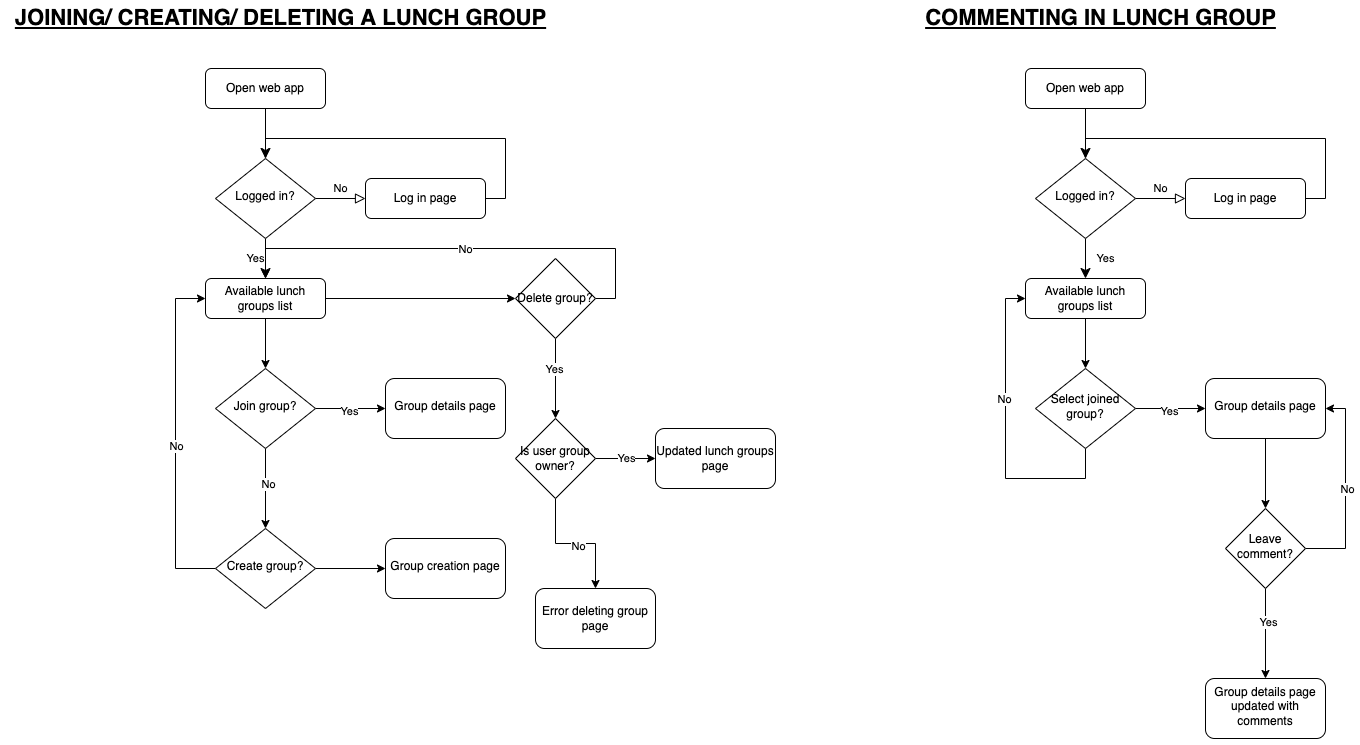

The diagram above was exported from draw.io. Its source (the exported page's mxGraphModel, read from the mxfile embedded in the PNG):
<mxGraphModel dx="1957" dy="1307" grid="1" gridSize="10" guides="1" tooltips="1" connect="1" arrows="1" fold="1" page="1" pageScale="1" pageWidth="827" pageHeight="1169" math="0" shadow="0">
  <root>
    <mxCell id="WIyWlLk6GJQsqaUBKTNV-0" />
    <mxCell id="WIyWlLk6GJQsqaUBKTNV-1" parent="WIyWlLk6GJQsqaUBKTNV-0" />
    <mxCell id="WIyWlLk6GJQsqaUBKTNV-2" value="" style="rounded=0;html=1;jettySize=auto;orthogonalLoop=1;fontSize=11;endArrow=openThin;endFill=0;endSize=8;strokeWidth=1;shadow=0;labelBackgroundColor=none;edgeStyle=orthogonalEdgeStyle;" parent="WIyWlLk6GJQsqaUBKTNV-1" source="WIyWlLk6GJQsqaUBKTNV-3" target="WIyWlLk6GJQsqaUBKTNV-6" edge="1">
      <mxGeometry relative="1" as="geometry" />
    </mxCell>
    <mxCell id="WIyWlLk6GJQsqaUBKTNV-3" value="Open web app" style="rounded=1;whiteSpace=wrap;html=1;fontSize=12;glass=0;strokeWidth=1;shadow=0;" parent="WIyWlLk6GJQsqaUBKTNV-1" vertex="1">
      <mxGeometry x="160" y="80" width="120" height="40" as="geometry" />
    </mxCell>
    <mxCell id="WIyWlLk6GJQsqaUBKTNV-4" value="Yes" style="rounded=0;html=1;jettySize=auto;orthogonalLoop=1;fontSize=11;endArrow=classic;endFill=1;endSize=8;strokeWidth=1;shadow=0;labelBackgroundColor=none;edgeStyle=orthogonalEdgeStyle;" parent="WIyWlLk6GJQsqaUBKTNV-1" source="WIyWlLk6GJQsqaUBKTNV-6" edge="1">
      <mxGeometry y="-10" relative="1" as="geometry">
        <mxPoint as="offset" />
        <mxPoint x="220" y="290" as="targetPoint" />
      </mxGeometry>
    </mxCell>
    <mxCell id="WIyWlLk6GJQsqaUBKTNV-5" value="No" style="edgeStyle=orthogonalEdgeStyle;rounded=0;html=1;jettySize=auto;orthogonalLoop=1;fontSize=11;endArrow=block;endFill=0;endSize=8;strokeWidth=1;shadow=0;labelBackgroundColor=none;" parent="WIyWlLk6GJQsqaUBKTNV-1" source="WIyWlLk6GJQsqaUBKTNV-6" target="WIyWlLk6GJQsqaUBKTNV-7" edge="1">
      <mxGeometry y="10" relative="1" as="geometry">
        <mxPoint as="offset" />
      </mxGeometry>
    </mxCell>
    <mxCell id="WIyWlLk6GJQsqaUBKTNV-6" value="Logged in?" style="rhombus;whiteSpace=wrap;html=1;shadow=0;fontFamily=Helvetica;fontSize=12;align=center;strokeWidth=1;spacing=6;spacingTop=-4;" parent="WIyWlLk6GJQsqaUBKTNV-1" vertex="1">
      <mxGeometry x="170" y="170" width="100" height="80" as="geometry" />
    </mxCell>
    <mxCell id="WIyWlLk6GJQsqaUBKTNV-7" value="Log in page" style="rounded=1;whiteSpace=wrap;html=1;fontSize=12;glass=0;strokeWidth=1;shadow=0;" parent="WIyWlLk6GJQsqaUBKTNV-1" vertex="1">
      <mxGeometry x="320" y="190" width="120" height="40" as="geometry" />
    </mxCell>
    <mxCell id="VuYMd_TOy57Y_w9J8bJg-5" value="" style="edgeStyle=orthogonalEdgeStyle;rounded=0;orthogonalLoop=1;jettySize=auto;html=1;endArrow=classic;endFill=1;" edge="1" parent="WIyWlLk6GJQsqaUBKTNV-1" source="WIyWlLk6GJQsqaUBKTNV-12" target="VuYMd_TOy57Y_w9J8bJg-1">
      <mxGeometry relative="1" as="geometry" />
    </mxCell>
    <mxCell id="VuYMd_TOy57Y_w9J8bJg-72" value="" style="edgeStyle=orthogonalEdgeStyle;rounded=0;orthogonalLoop=1;jettySize=auto;html=1;fontSize=11;endArrow=classic;endFill=1;" edge="1" parent="WIyWlLk6GJQsqaUBKTNV-1" source="WIyWlLk6GJQsqaUBKTNV-12" target="VuYMd_TOy57Y_w9J8bJg-71">
      <mxGeometry relative="1" as="geometry" />
    </mxCell>
    <mxCell id="WIyWlLk6GJQsqaUBKTNV-12" value="Available lunch groups list" style="rounded=1;whiteSpace=wrap;html=1;fontSize=12;glass=0;strokeWidth=1;shadow=0;" parent="WIyWlLk6GJQsqaUBKTNV-1" vertex="1">
      <mxGeometry x="160" y="290" width="120" height="40" as="geometry" />
    </mxCell>
    <mxCell id="VuYMd_TOy57Y_w9J8bJg-0" value="" style="edgeStyle=orthogonalEdgeStyle;rounded=0;html=1;jettySize=auto;orthogonalLoop=1;fontSize=11;endArrow=classic;endFill=1;endSize=8;strokeWidth=1;shadow=0;labelBackgroundColor=none;exitX=1;exitY=0.5;exitDx=0;exitDy=0;entryX=0.5;entryY=0;entryDx=0;entryDy=0;" edge="1" parent="WIyWlLk6GJQsqaUBKTNV-1" source="WIyWlLk6GJQsqaUBKTNV-7" target="WIyWlLk6GJQsqaUBKTNV-6">
      <mxGeometry y="10" relative="1" as="geometry">
        <mxPoint as="offset" />
        <mxPoint x="280" y="220" as="sourcePoint" />
        <mxPoint x="330" y="220" as="targetPoint" />
        <Array as="points">
          <mxPoint x="460" y="210" />
          <mxPoint x="460" y="150" />
          <mxPoint x="220" y="150" />
        </Array>
      </mxGeometry>
    </mxCell>
    <mxCell id="VuYMd_TOy57Y_w9J8bJg-3" value="" style="edgeStyle=orthogonalEdgeStyle;rounded=0;orthogonalLoop=1;jettySize=auto;html=1;" edge="1" parent="WIyWlLk6GJQsqaUBKTNV-1" source="VuYMd_TOy57Y_w9J8bJg-1" target="VuYMd_TOy57Y_w9J8bJg-2">
      <mxGeometry relative="1" as="geometry" />
    </mxCell>
    <mxCell id="VuYMd_TOy57Y_w9J8bJg-4" value="Yes" style="edgeLabel;html=1;align=center;verticalAlign=middle;resizable=0;points=[];" vertex="1" connectable="0" parent="VuYMd_TOy57Y_w9J8bJg-3">
      <mxGeometry x="-0.0531" y="-2" relative="1" as="geometry">
        <mxPoint as="offset" />
      </mxGeometry>
    </mxCell>
    <mxCell id="VuYMd_TOy57Y_w9J8bJg-7" value="" style="edgeStyle=orthogonalEdgeStyle;rounded=0;orthogonalLoop=1;jettySize=auto;html=1;endArrow=classic;endFill=1;" edge="1" parent="WIyWlLk6GJQsqaUBKTNV-1" source="VuYMd_TOy57Y_w9J8bJg-1" target="VuYMd_TOy57Y_w9J8bJg-6">
      <mxGeometry relative="1" as="geometry" />
    </mxCell>
    <mxCell id="VuYMd_TOy57Y_w9J8bJg-8" value="No" style="edgeLabel;html=1;align=center;verticalAlign=middle;resizable=0;points=[];" vertex="1" connectable="0" parent="VuYMd_TOy57Y_w9J8bJg-7">
      <mxGeometry x="-0.1321" y="2" relative="1" as="geometry">
        <mxPoint as="offset" />
      </mxGeometry>
    </mxCell>
    <mxCell id="VuYMd_TOy57Y_w9J8bJg-1" value="Join group?" style="rhombus;whiteSpace=wrap;html=1;shadow=0;fontFamily=Helvetica;fontSize=12;align=center;strokeWidth=1;spacing=6;spacingTop=-4;" vertex="1" parent="WIyWlLk6GJQsqaUBKTNV-1">
      <mxGeometry x="170" y="380" width="100" height="80" as="geometry" />
    </mxCell>
    <mxCell id="VuYMd_TOy57Y_w9J8bJg-2" value="Group details page" style="rounded=1;whiteSpace=wrap;html=1;shadow=0;strokeWidth=1;spacing=6;spacingTop=-4;" vertex="1" parent="WIyWlLk6GJQsqaUBKTNV-1">
      <mxGeometry x="340" y="390" width="120" height="60" as="geometry" />
    </mxCell>
    <mxCell id="VuYMd_TOy57Y_w9J8bJg-10" value="" style="edgeStyle=orthogonalEdgeStyle;rounded=0;orthogonalLoop=1;jettySize=auto;html=1;endArrow=classic;endFill=1;" edge="1" parent="WIyWlLk6GJQsqaUBKTNV-1" source="VuYMd_TOy57Y_w9J8bJg-6" target="VuYMd_TOy57Y_w9J8bJg-9">
      <mxGeometry relative="1" as="geometry" />
    </mxCell>
    <mxCell id="VuYMd_TOy57Y_w9J8bJg-14" value="" style="edgeStyle=orthogonalEdgeStyle;rounded=0;orthogonalLoop=1;jettySize=auto;html=1;endArrow=classic;endFill=1;entryX=0;entryY=0.5;entryDx=0;entryDy=0;" edge="1" parent="WIyWlLk6GJQsqaUBKTNV-1" source="VuYMd_TOy57Y_w9J8bJg-6" target="WIyWlLk6GJQsqaUBKTNV-12">
      <mxGeometry relative="1" as="geometry">
        <mxPoint x="220" y="710" as="targetPoint" />
        <Array as="points">
          <mxPoint x="130" y="580" />
          <mxPoint x="130" y="310" />
        </Array>
      </mxGeometry>
    </mxCell>
    <mxCell id="VuYMd_TOy57Y_w9J8bJg-15" value="No" style="edgeLabel;html=1;align=center;verticalAlign=middle;resizable=0;points=[];" vertex="1" connectable="0" parent="VuYMd_TOy57Y_w9J8bJg-14">
      <mxGeometry x="-0.0381" relative="1" as="geometry">
        <mxPoint as="offset" />
      </mxGeometry>
    </mxCell>
    <mxCell id="VuYMd_TOy57Y_w9J8bJg-6" value="Create group?" style="rhombus;whiteSpace=wrap;html=1;shadow=0;fontFamily=Helvetica;fontSize=12;align=center;strokeWidth=1;spacing=6;spacingTop=-4;" vertex="1" parent="WIyWlLk6GJQsqaUBKTNV-1">
      <mxGeometry x="170" y="540" width="100" height="80" as="geometry" />
    </mxCell>
    <mxCell id="VuYMd_TOy57Y_w9J8bJg-9" value="Group creation page" style="rounded=1;whiteSpace=wrap;html=1;shadow=0;strokeWidth=1;spacing=6;spacingTop=-4;" vertex="1" parent="WIyWlLk6GJQsqaUBKTNV-1">
      <mxGeometry x="340" y="550" width="120" height="60" as="geometry" />
    </mxCell>
    <mxCell id="VuYMd_TOy57Y_w9J8bJg-16" value="&lt;b&gt;&lt;u&gt;&lt;font style=&quot;font-size: 22px&quot;&gt;JOINING/ CREATING/ DELETING A LUNCH GROUP&lt;/font&gt;&lt;/u&gt;&lt;/b&gt;" style="text;html=1;resizable=0;autosize=1;align=center;verticalAlign=middle;points=[];fillColor=none;strokeColor=none;rounded=0;" vertex="1" parent="WIyWlLk6GJQsqaUBKTNV-1">
      <mxGeometry x="-40" y="20" width="550" height="20" as="geometry" />
    </mxCell>
    <mxCell id="VuYMd_TOy57Y_w9J8bJg-38" value="" style="rounded=0;html=1;jettySize=auto;orthogonalLoop=1;fontSize=11;endArrow=openThin;endFill=0;endSize=8;strokeWidth=1;shadow=0;labelBackgroundColor=none;edgeStyle=orthogonalEdgeStyle;" edge="1" parent="WIyWlLk6GJQsqaUBKTNV-1" source="VuYMd_TOy57Y_w9J8bJg-39" target="VuYMd_TOy57Y_w9J8bJg-42">
      <mxGeometry relative="1" as="geometry" />
    </mxCell>
    <mxCell id="VuYMd_TOy57Y_w9J8bJg-39" value="Open web app" style="rounded=1;whiteSpace=wrap;html=1;fontSize=12;glass=0;strokeWidth=1;shadow=0;" vertex="1" parent="WIyWlLk6GJQsqaUBKTNV-1">
      <mxGeometry x="980" y="80" width="120" height="40" as="geometry" />
    </mxCell>
    <mxCell id="VuYMd_TOy57Y_w9J8bJg-40" value="Yes" style="rounded=0;html=1;jettySize=auto;orthogonalLoop=1;fontSize=11;endArrow=classic;endFill=1;endSize=8;strokeWidth=1;shadow=0;labelBackgroundColor=none;edgeStyle=orthogonalEdgeStyle;" edge="1" parent="WIyWlLk6GJQsqaUBKTNV-1" source="VuYMd_TOy57Y_w9J8bJg-42">
      <mxGeometry y="20" relative="1" as="geometry">
        <mxPoint as="offset" />
        <mxPoint x="1040" y="290" as="targetPoint" />
      </mxGeometry>
    </mxCell>
    <mxCell id="VuYMd_TOy57Y_w9J8bJg-41" value="No" style="edgeStyle=orthogonalEdgeStyle;rounded=0;html=1;jettySize=auto;orthogonalLoop=1;fontSize=11;endArrow=block;endFill=0;endSize=8;strokeWidth=1;shadow=0;labelBackgroundColor=none;" edge="1" parent="WIyWlLk6GJQsqaUBKTNV-1" source="VuYMd_TOy57Y_w9J8bJg-42" target="VuYMd_TOy57Y_w9J8bJg-43">
      <mxGeometry y="10" relative="1" as="geometry">
        <mxPoint as="offset" />
      </mxGeometry>
    </mxCell>
    <mxCell id="VuYMd_TOy57Y_w9J8bJg-42" value="Logged in?" style="rhombus;whiteSpace=wrap;html=1;shadow=0;fontFamily=Helvetica;fontSize=12;align=center;strokeWidth=1;spacing=6;spacingTop=-4;" vertex="1" parent="WIyWlLk6GJQsqaUBKTNV-1">
      <mxGeometry x="990" y="170" width="100" height="80" as="geometry" />
    </mxCell>
    <mxCell id="VuYMd_TOy57Y_w9J8bJg-43" value="Log in page" style="rounded=1;whiteSpace=wrap;html=1;fontSize=12;glass=0;strokeWidth=1;shadow=0;" vertex="1" parent="WIyWlLk6GJQsqaUBKTNV-1">
      <mxGeometry x="1140" y="190" width="120" height="40" as="geometry" />
    </mxCell>
    <mxCell id="VuYMd_TOy57Y_w9J8bJg-44" value="" style="edgeStyle=orthogonalEdgeStyle;rounded=0;orthogonalLoop=1;jettySize=auto;html=1;endArrow=classic;endFill=1;" edge="1" parent="WIyWlLk6GJQsqaUBKTNV-1" source="VuYMd_TOy57Y_w9J8bJg-45" target="VuYMd_TOy57Y_w9J8bJg-51">
      <mxGeometry relative="1" as="geometry" />
    </mxCell>
    <mxCell id="VuYMd_TOy57Y_w9J8bJg-45" value="Available lunch groups list" style="rounded=1;whiteSpace=wrap;html=1;fontSize=12;glass=0;strokeWidth=1;shadow=0;" vertex="1" parent="WIyWlLk6GJQsqaUBKTNV-1">
      <mxGeometry x="980" y="290" width="120" height="40" as="geometry" />
    </mxCell>
    <mxCell id="VuYMd_TOy57Y_w9J8bJg-46" value="" style="edgeStyle=orthogonalEdgeStyle;rounded=0;html=1;jettySize=auto;orthogonalLoop=1;fontSize=11;endArrow=classic;endFill=1;endSize=8;strokeWidth=1;shadow=0;labelBackgroundColor=none;exitX=1;exitY=0.5;exitDx=0;exitDy=0;entryX=0.5;entryY=0;entryDx=0;entryDy=0;" edge="1" parent="WIyWlLk6GJQsqaUBKTNV-1" source="VuYMd_TOy57Y_w9J8bJg-43" target="VuYMd_TOy57Y_w9J8bJg-42">
      <mxGeometry y="10" relative="1" as="geometry">
        <mxPoint as="offset" />
        <mxPoint x="1100" y="220" as="sourcePoint" />
        <mxPoint x="1150" y="220" as="targetPoint" />
        <Array as="points">
          <mxPoint x="1280" y="210" />
          <mxPoint x="1280" y="150" />
          <mxPoint x="1040" y="150" />
        </Array>
      </mxGeometry>
    </mxCell>
    <mxCell id="VuYMd_TOy57Y_w9J8bJg-47" value="" style="edgeStyle=orthogonalEdgeStyle;rounded=0;orthogonalLoop=1;jettySize=auto;html=1;" edge="1" parent="WIyWlLk6GJQsqaUBKTNV-1" source="VuYMd_TOy57Y_w9J8bJg-51" target="VuYMd_TOy57Y_w9J8bJg-52">
      <mxGeometry relative="1" as="geometry" />
    </mxCell>
    <mxCell id="VuYMd_TOy57Y_w9J8bJg-48" value="Yes" style="edgeLabel;html=1;align=center;verticalAlign=middle;resizable=0;points=[];" vertex="1" connectable="0" parent="VuYMd_TOy57Y_w9J8bJg-47">
      <mxGeometry x="-0.0531" y="-2" relative="1" as="geometry">
        <mxPoint as="offset" />
      </mxGeometry>
    </mxCell>
    <mxCell id="VuYMd_TOy57Y_w9J8bJg-49" value="" style="edgeStyle=orthogonalEdgeStyle;rounded=0;orthogonalLoop=1;jettySize=auto;html=1;endArrow=classic;endFill=1;entryX=0;entryY=0.5;entryDx=0;entryDy=0;" edge="1" parent="WIyWlLk6GJQsqaUBKTNV-1" source="VuYMd_TOy57Y_w9J8bJg-51" target="VuYMd_TOy57Y_w9J8bJg-45">
      <mxGeometry relative="1" as="geometry">
        <mxPoint x="1040" y="540" as="targetPoint" />
        <Array as="points">
          <mxPoint x="1040" y="490" />
          <mxPoint x="960" y="490" />
          <mxPoint x="960" y="310" />
        </Array>
      </mxGeometry>
    </mxCell>
    <mxCell id="VuYMd_TOy57Y_w9J8bJg-50" value="No" style="edgeLabel;html=1;align=center;verticalAlign=middle;resizable=0;points=[];" vertex="1" connectable="0" parent="VuYMd_TOy57Y_w9J8bJg-49">
      <mxGeometry x="-0.1321" y="2" relative="1" as="geometry">
        <mxPoint y="-55" as="offset" />
      </mxGeometry>
    </mxCell>
    <mxCell id="VuYMd_TOy57Y_w9J8bJg-51" value="Select joined group?" style="rhombus;whiteSpace=wrap;html=1;shadow=0;fontFamily=Helvetica;fontSize=12;align=center;strokeWidth=1;spacing=6;spacingTop=-4;" vertex="1" parent="WIyWlLk6GJQsqaUBKTNV-1">
      <mxGeometry x="990" y="380" width="100" height="80" as="geometry" />
    </mxCell>
    <mxCell id="VuYMd_TOy57Y_w9J8bJg-64" value="" style="edgeStyle=orthogonalEdgeStyle;rounded=0;orthogonalLoop=1;jettySize=auto;html=1;fontSize=22;endArrow=classic;endFill=1;" edge="1" parent="WIyWlLk6GJQsqaUBKTNV-1" source="VuYMd_TOy57Y_w9J8bJg-52" target="VuYMd_TOy57Y_w9J8bJg-63">
      <mxGeometry relative="1" as="geometry" />
    </mxCell>
    <mxCell id="VuYMd_TOy57Y_w9J8bJg-52" value="Group details page" style="rounded=1;whiteSpace=wrap;html=1;shadow=0;strokeWidth=1;spacing=6;spacingTop=-4;" vertex="1" parent="WIyWlLk6GJQsqaUBKTNV-1">
      <mxGeometry x="1160" y="390" width="120" height="60" as="geometry" />
    </mxCell>
    <mxCell id="VuYMd_TOy57Y_w9J8bJg-58" value="&lt;span style=&quot;font-size: 22px&quot;&gt;&lt;b&gt;&lt;u&gt;COMMENTING IN LUNCH GROUP&lt;/u&gt;&lt;/b&gt;&lt;/span&gt;" style="text;html=1;resizable=0;autosize=1;align=center;verticalAlign=middle;points=[];fillColor=none;strokeColor=none;rounded=0;" vertex="1" parent="WIyWlLk6GJQsqaUBKTNV-1">
      <mxGeometry x="870" y="20" width="370" height="20" as="geometry" />
    </mxCell>
    <mxCell id="VuYMd_TOy57Y_w9J8bJg-66" value="" style="edgeStyle=orthogonalEdgeStyle;rounded=0;orthogonalLoop=1;jettySize=auto;html=1;fontSize=22;endArrow=classic;endFill=1;entryX=1;entryY=0.5;entryDx=0;entryDy=0;" edge="1" parent="WIyWlLk6GJQsqaUBKTNV-1" source="VuYMd_TOy57Y_w9J8bJg-63" target="VuYMd_TOy57Y_w9J8bJg-52">
      <mxGeometry relative="1" as="geometry">
        <mxPoint x="1319.9999999999998" y="560" as="targetPoint" />
        <Array as="points">
          <mxPoint x="1300" y="560" />
          <mxPoint x="1300" y="420" />
        </Array>
      </mxGeometry>
    </mxCell>
    <mxCell id="VuYMd_TOy57Y_w9J8bJg-67" value="No" style="edgeLabel;html=1;align=center;verticalAlign=middle;resizable=0;points=[];fontSize=11;" vertex="1" connectable="0" parent="VuYMd_TOy57Y_w9J8bJg-66">
      <mxGeometry x="-0.0069" y="-1" relative="1" as="geometry">
        <mxPoint as="offset" />
      </mxGeometry>
    </mxCell>
    <mxCell id="VuYMd_TOy57Y_w9J8bJg-69" value="" style="edgeStyle=orthogonalEdgeStyle;rounded=0;orthogonalLoop=1;jettySize=auto;html=1;fontSize=11;endArrow=classic;endFill=1;" edge="1" parent="WIyWlLk6GJQsqaUBKTNV-1" source="VuYMd_TOy57Y_w9J8bJg-63" target="VuYMd_TOy57Y_w9J8bJg-68">
      <mxGeometry relative="1" as="geometry" />
    </mxCell>
    <mxCell id="VuYMd_TOy57Y_w9J8bJg-70" value="Yes" style="edgeLabel;html=1;align=center;verticalAlign=middle;resizable=0;points=[];fontSize=11;" vertex="1" connectable="0" parent="VuYMd_TOy57Y_w9J8bJg-69">
      <mxGeometry x="-0.2494" y="2" relative="1" as="geometry">
        <mxPoint as="offset" />
      </mxGeometry>
    </mxCell>
    <mxCell id="VuYMd_TOy57Y_w9J8bJg-63" value="Leave comment?" style="rhombus;whiteSpace=wrap;html=1;rounded=0;shadow=0;strokeWidth=1;spacing=6;spacingTop=-4;" vertex="1" parent="WIyWlLk6GJQsqaUBKTNV-1">
      <mxGeometry x="1180" y="520" width="80" height="80" as="geometry" />
    </mxCell>
    <mxCell id="VuYMd_TOy57Y_w9J8bJg-68" value="Group details page updated with comments" style="rounded=1;whiteSpace=wrap;html=1;shadow=0;strokeWidth=1;spacing=6;spacingTop=-4;" vertex="1" parent="WIyWlLk6GJQsqaUBKTNV-1">
      <mxGeometry x="1160" y="690" width="120" height="60" as="geometry" />
    </mxCell>
    <mxCell id="VuYMd_TOy57Y_w9J8bJg-74" style="edgeStyle=orthogonalEdgeStyle;rounded=0;orthogonalLoop=1;jettySize=auto;html=1;exitX=1;exitY=0.5;exitDx=0;exitDy=0;entryX=0.5;entryY=0;entryDx=0;entryDy=0;fontSize=11;endArrow=classic;endFill=1;" edge="1" parent="WIyWlLk6GJQsqaUBKTNV-1" source="VuYMd_TOy57Y_w9J8bJg-71" target="WIyWlLk6GJQsqaUBKTNV-12">
      <mxGeometry relative="1" as="geometry">
        <Array as="points">
          <mxPoint x="570" y="310" />
          <mxPoint x="570" y="260" />
          <mxPoint x="220" y="260" />
        </Array>
      </mxGeometry>
    </mxCell>
    <mxCell id="VuYMd_TOy57Y_w9J8bJg-75" value="No" style="edgeLabel;html=1;align=center;verticalAlign=middle;resizable=0;points=[];fontSize=11;" vertex="1" connectable="0" parent="VuYMd_TOy57Y_w9J8bJg-74">
      <mxGeometry x="-0.5259" relative="1" as="geometry">
        <mxPoint x="-114" as="offset" />
      </mxGeometry>
    </mxCell>
    <mxCell id="VuYMd_TOy57Y_w9J8bJg-77" value="" style="edgeStyle=orthogonalEdgeStyle;rounded=0;orthogonalLoop=1;jettySize=auto;html=1;fontSize=11;endArrow=classic;endFill=1;" edge="1" parent="WIyWlLk6GJQsqaUBKTNV-1" source="VuYMd_TOy57Y_w9J8bJg-71" target="VuYMd_TOy57Y_w9J8bJg-76">
      <mxGeometry relative="1" as="geometry" />
    </mxCell>
    <mxCell id="VuYMd_TOy57Y_w9J8bJg-78" value="Yes" style="edgeLabel;html=1;align=center;verticalAlign=middle;resizable=0;points=[];fontSize=11;" vertex="1" connectable="0" parent="VuYMd_TOy57Y_w9J8bJg-77">
      <mxGeometry x="-0.255" y="-2" relative="1" as="geometry">
        <mxPoint as="offset" />
      </mxGeometry>
    </mxCell>
    <mxCell id="VuYMd_TOy57Y_w9J8bJg-71" value="Delete group?" style="rhombus;whiteSpace=wrap;html=1;rounded=0;glass=0;strokeWidth=1;shadow=0;" vertex="1" parent="WIyWlLk6GJQsqaUBKTNV-1">
      <mxGeometry x="470" y="270" width="80" height="80" as="geometry" />
    </mxCell>
    <mxCell id="VuYMd_TOy57Y_w9J8bJg-80" value="" style="edgeStyle=orthogonalEdgeStyle;rounded=0;orthogonalLoop=1;jettySize=auto;html=1;fontSize=11;endArrow=classic;endFill=1;" edge="1" parent="WIyWlLk6GJQsqaUBKTNV-1" source="VuYMd_TOy57Y_w9J8bJg-76" target="VuYMd_TOy57Y_w9J8bJg-79">
      <mxGeometry relative="1" as="geometry" />
    </mxCell>
    <mxCell id="VuYMd_TOy57Y_w9J8bJg-83" value="Yes" style="edgeLabel;html=1;align=center;verticalAlign=middle;resizable=0;points=[];fontSize=11;" vertex="1" connectable="0" parent="VuYMd_TOy57Y_w9J8bJg-80">
      <mxGeometry x="-0.0067" y="1" relative="1" as="geometry">
        <mxPoint as="offset" />
      </mxGeometry>
    </mxCell>
    <mxCell id="VuYMd_TOy57Y_w9J8bJg-82" value="" style="edgeStyle=orthogonalEdgeStyle;rounded=0;orthogonalLoop=1;jettySize=auto;html=1;fontSize=11;endArrow=classic;endFill=1;" edge="1" parent="WIyWlLk6GJQsqaUBKTNV-1" source="VuYMd_TOy57Y_w9J8bJg-76" target="VuYMd_TOy57Y_w9J8bJg-81">
      <mxGeometry relative="1" as="geometry" />
    </mxCell>
    <mxCell id="VuYMd_TOy57Y_w9J8bJg-84" value="No" style="edgeLabel;html=1;align=center;verticalAlign=middle;resizable=0;points=[];fontSize=11;" vertex="1" connectable="0" parent="VuYMd_TOy57Y_w9J8bJg-82">
      <mxGeometry x="0.0151" y="-2" relative="1" as="geometry">
        <mxPoint as="offset" />
      </mxGeometry>
    </mxCell>
    <mxCell id="VuYMd_TOy57Y_w9J8bJg-76" value="Is user group owner?" style="rhombus;whiteSpace=wrap;html=1;rounded=0;glass=0;strokeWidth=1;shadow=0;" vertex="1" parent="WIyWlLk6GJQsqaUBKTNV-1">
      <mxGeometry x="470" y="430" width="80" height="80" as="geometry" />
    </mxCell>
    <mxCell id="VuYMd_TOy57Y_w9J8bJg-79" value="Updated lunch groups page" style="whiteSpace=wrap;html=1;rounded=1;glass=0;strokeWidth=1;shadow=0;" vertex="1" parent="WIyWlLk6GJQsqaUBKTNV-1">
      <mxGeometry x="610" y="440" width="120" height="60" as="geometry" />
    </mxCell>
    <mxCell id="VuYMd_TOy57Y_w9J8bJg-81" value="Error deleting group page" style="whiteSpace=wrap;html=1;rounded=1;glass=0;strokeWidth=1;shadow=0;" vertex="1" parent="WIyWlLk6GJQsqaUBKTNV-1">
      <mxGeometry x="490" y="600" width="120" height="60" as="geometry" />
    </mxCell>
  </root>
</mxGraphModel>